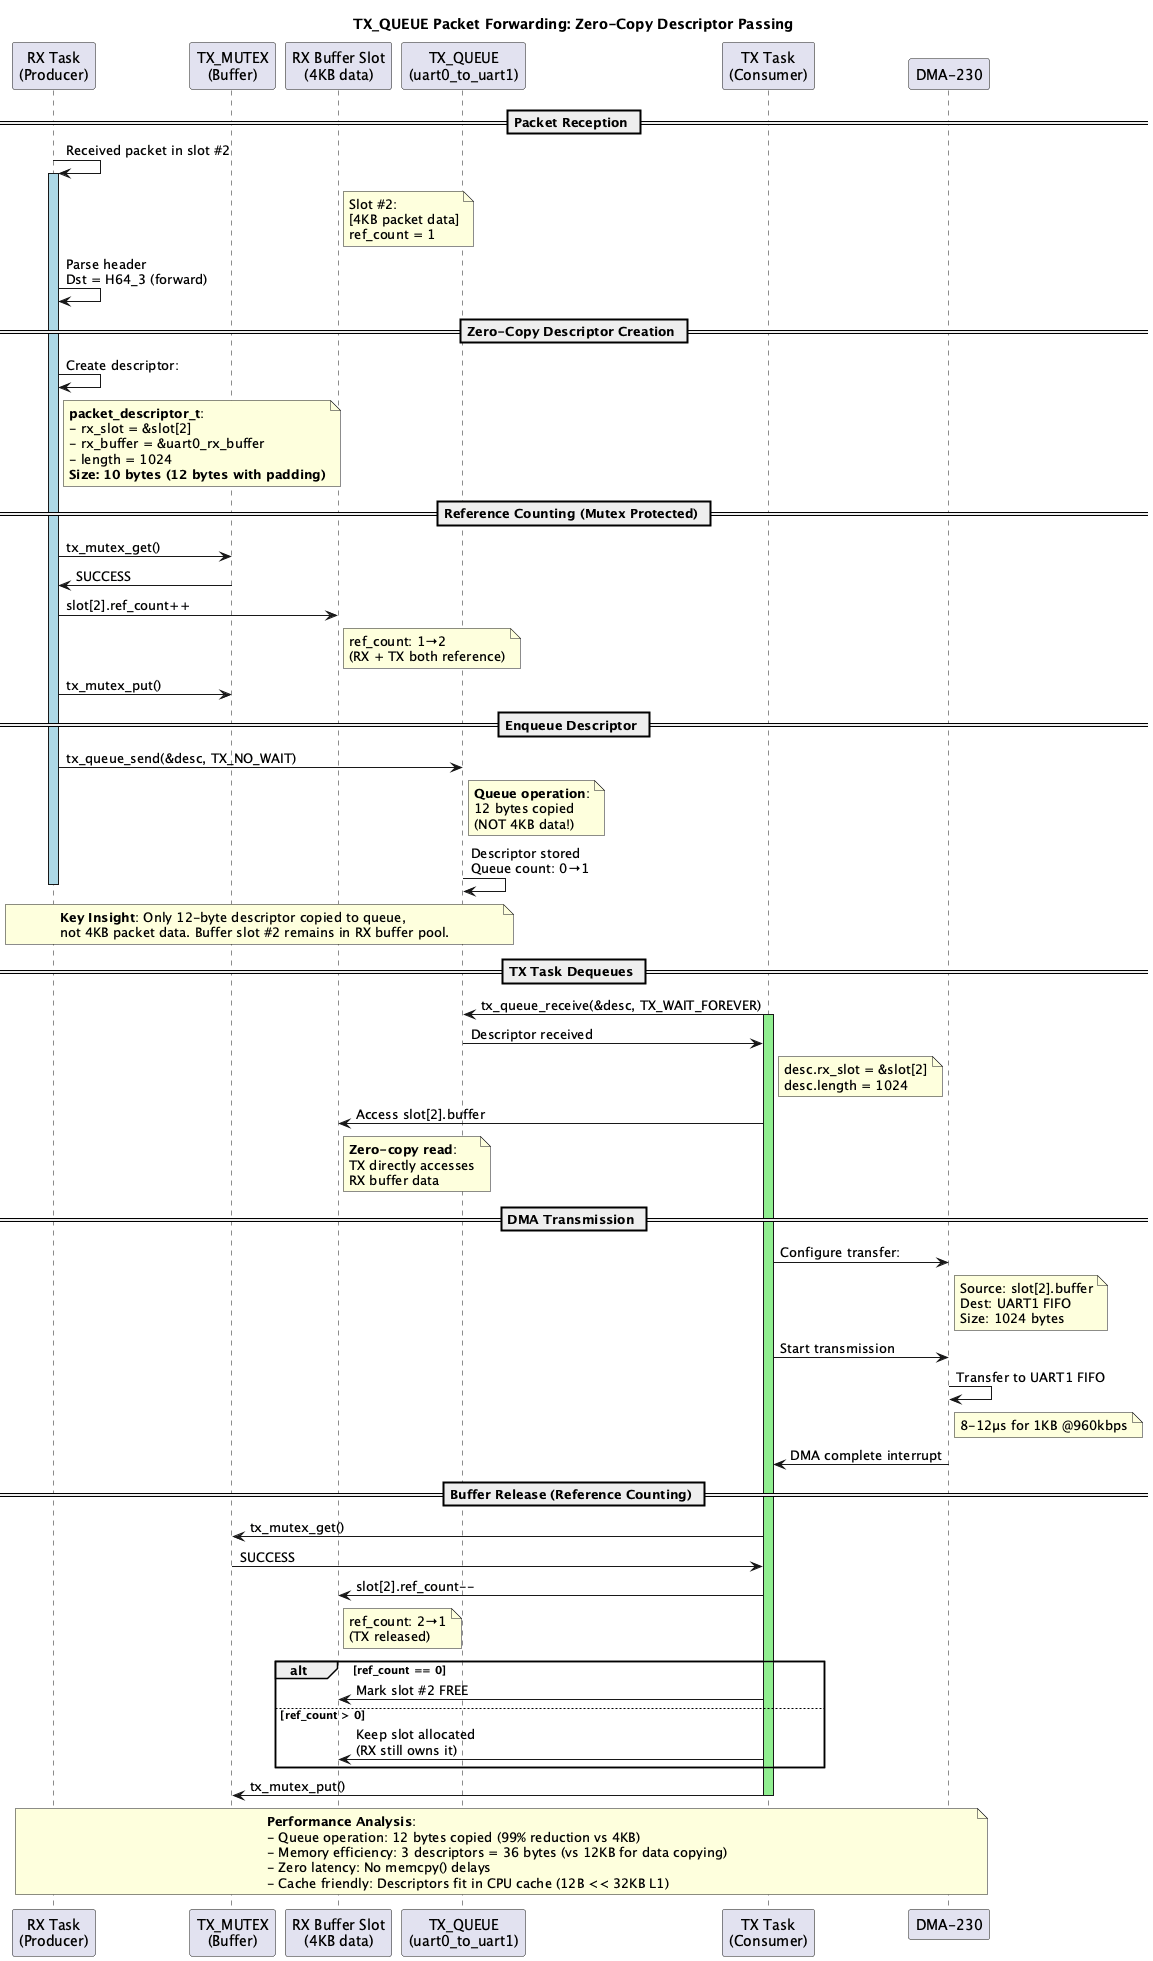

The diagram above was rendered by PlantUML. Its source (embedded in the PNG):
@startuml
title TX_QUEUE Packet Forwarding: Zero-Copy Descriptor Passing

participant "RX Task\n(Producer)" as RXTask
participant "TX_MUTEX\n(Buffer)" as Mutex
participant "RX Buffer Slot\n(4KB data)" as Buffer
participant "TX_QUEUE\n(uart0_to_uart1)" as Queue
participant "TX Task\n(Consumer)" as TXTask
participant "DMA-230" as DMA

== Packet Reception ==

RXTask -> RXTask: Received packet in slot #2
activate RXTask #lightblue
note right of Buffer: Slot #2:\n[4KB packet data]\nref_count = 1

RXTask -> RXTask: Parse header\nDst = H64_3 (forward)

== Zero-Copy Descriptor Creation ==

RXTask -> RXTask: Create descriptor:
note right of RXTask
**packet_descriptor_t**:
- rx_slot = &slot[2]
- rx_buffer = &uart0_rx_buffer
- length = 1024
**Size: 10 bytes (12 bytes with padding)**
end note

== Reference Counting (Mutex Protected) ==

RXTask -> Mutex: tx_mutex_get()
Mutex -> RXTask: SUCCESS
RXTask -> Buffer: slot[2].ref_count++
note right of Buffer: ref_count: 1→2\n(RX + TX both reference)
RXTask -> Mutex: tx_mutex_put()

== Enqueue Descriptor ==

RXTask -> Queue: tx_queue_send(&desc, TX_NO_WAIT)
note right of Queue: **Queue operation**:\n12 bytes copied\n(NOT 4KB data!)

Queue -> Queue: Descriptor stored\nQueue count: 0→1

deactivate RXTask

note over RXTask, Queue
**Key Insight**: Only 12-byte descriptor copied to queue,
not 4KB packet data. Buffer slot #2 remains in RX buffer pool.
end note

== TX Task Dequeues ==

TXTask -> Queue: tx_queue_receive(&desc, TX_WAIT_FOREVER)
activate TXTask #lightgreen

Queue -> TXTask: Descriptor received
note right of TXTask: desc.rx_slot = &slot[2]\ndesc.length = 1024

TXTask -> Buffer: Access slot[2].buffer
note right of Buffer: **Zero-copy read**:\nTX directly accesses\nRX buffer data

== DMA Transmission ==

TXTask -> DMA: Configure transfer:
note right of DMA: Source: slot[2].buffer\nDest: UART1 FIFO\nSize: 1024 bytes

TXTask -> DMA: Start transmission
DMA -> DMA: Transfer to UART1 FIFO
note right of DMA: 8-12μs for 1KB @960kbps

DMA -> TXTask: DMA complete interrupt

== Buffer Release (Reference Counting) ==

TXTask -> Mutex: tx_mutex_get()
Mutex -> TXTask: SUCCESS
TXTask -> Buffer: slot[2].ref_count--
note right of Buffer: ref_count: 2→1\n(TX released)

alt ref_count == 0
    TXTask -> Buffer: Mark slot #2 FREE
else ref_count > 0
    TXTask -> Buffer: Keep slot allocated\n(RX still owns it)
end

TXTask -> Mutex: tx_mutex_put()
deactivate TXTask

note over RXTask, DMA
**Performance Analysis**:
- Queue operation: 12 bytes copied (99% reduction vs 4KB)
- Memory efficiency: 3 descriptors = 36 bytes (vs 12KB for data copying)
- Zero latency: No memcpy() delays
- Cache friendly: Descriptors fit in CPU cache (12B << 32KB L1)
end note

@enduml